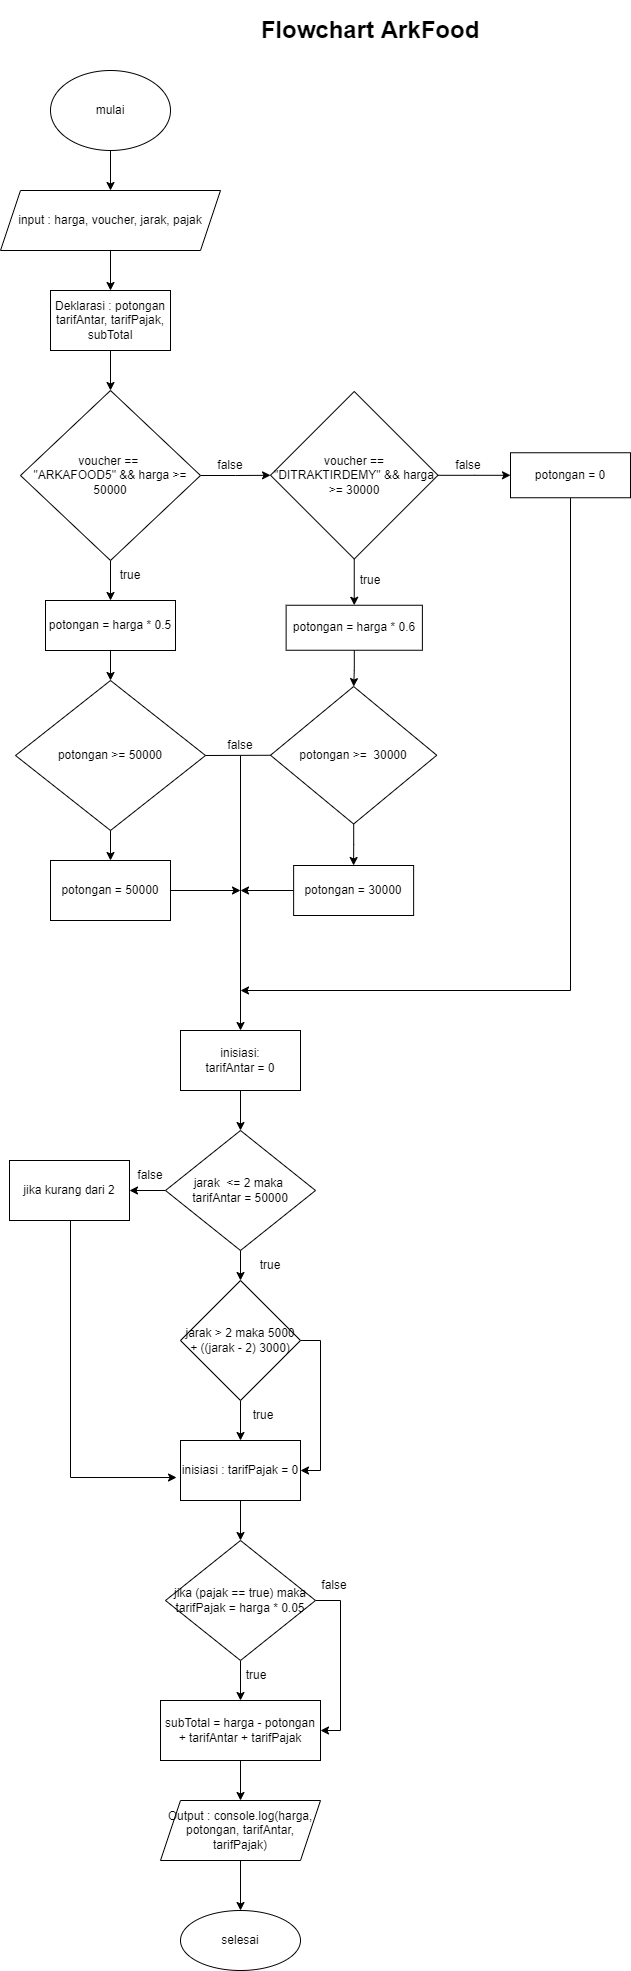

The diagram above was exported from draw.io. Its source (the exported page's mxGraphModel, read from the mxfile embedded in the PNG):
<mxGraphModel dx="866" dy="522" grid="1" gridSize="10" guides="1" tooltips="1" connect="1" arrows="1" fold="1" page="1" pageScale="1" pageWidth="827" pageHeight="1169" math="0" shadow="0">
  <root>
    <mxCell id="0" />
    <mxCell id="1" parent="0" />
    <mxCell id="jZDjTdLtcw1pBpgHZQKt-3" value="" style="edgeStyle=orthogonalEdgeStyle;rounded=0;orthogonalLoop=1;jettySize=auto;html=1;" edge="1" parent="1" source="jZDjTdLtcw1pBpgHZQKt-1" target="jZDjTdLtcw1pBpgHZQKt-2">
      <mxGeometry relative="1" as="geometry" />
    </mxCell>
    <mxCell id="jZDjTdLtcw1pBpgHZQKt-1" value="mulai" style="ellipse;whiteSpace=wrap;html=1;" vertex="1" parent="1">
      <mxGeometry x="100" y="90" width="120" height="80" as="geometry" />
    </mxCell>
    <mxCell id="jZDjTdLtcw1pBpgHZQKt-5" value="" style="edgeStyle=orthogonalEdgeStyle;rounded=0;orthogonalLoop=1;jettySize=auto;html=1;" edge="1" parent="1" source="jZDjTdLtcw1pBpgHZQKt-2" target="jZDjTdLtcw1pBpgHZQKt-4">
      <mxGeometry relative="1" as="geometry" />
    </mxCell>
    <mxCell id="jZDjTdLtcw1pBpgHZQKt-2" value="input : harga, voucher, jarak, pajak" style="shape=parallelogram;perimeter=parallelogramPerimeter;whiteSpace=wrap;html=1;fixedSize=1;" vertex="1" parent="1">
      <mxGeometry x="50" y="210" width="220" height="60" as="geometry" />
    </mxCell>
    <mxCell id="jZDjTdLtcw1pBpgHZQKt-7" value="" style="edgeStyle=orthogonalEdgeStyle;rounded=0;orthogonalLoop=1;jettySize=auto;html=1;" edge="1" parent="1" source="jZDjTdLtcw1pBpgHZQKt-4" target="jZDjTdLtcw1pBpgHZQKt-6">
      <mxGeometry relative="1" as="geometry" />
    </mxCell>
    <mxCell id="jZDjTdLtcw1pBpgHZQKt-4" value="Deklarasi : potongan tarifAntar, tarifPajak, subTotal" style="whiteSpace=wrap;html=1;" vertex="1" parent="1">
      <mxGeometry x="100" y="310" width="120" height="60" as="geometry" />
    </mxCell>
    <mxCell id="jZDjTdLtcw1pBpgHZQKt-9" value="" style="edgeStyle=orthogonalEdgeStyle;rounded=0;orthogonalLoop=1;jettySize=auto;html=1;" edge="1" parent="1" source="jZDjTdLtcw1pBpgHZQKt-6" target="jZDjTdLtcw1pBpgHZQKt-8">
      <mxGeometry relative="1" as="geometry" />
    </mxCell>
    <mxCell id="jZDjTdLtcw1pBpgHZQKt-15" value="" style="edgeStyle=orthogonalEdgeStyle;rounded=0;orthogonalLoop=1;jettySize=auto;html=1;" edge="1" parent="1" source="jZDjTdLtcw1pBpgHZQKt-6" target="jZDjTdLtcw1pBpgHZQKt-14">
      <mxGeometry relative="1" as="geometry" />
    </mxCell>
    <mxCell id="jZDjTdLtcw1pBpgHZQKt-6" value="voucher == &lt;br&gt;&quot;ARKAFOOD5&lt;span&gt;&quot; &amp;amp;&amp;amp; harga &amp;gt;= 50000&lt;/span&gt;" style="rhombus;whiteSpace=wrap;html=1;" vertex="1" parent="1">
      <mxGeometry x="70" y="410" width="180" height="170" as="geometry" />
    </mxCell>
    <mxCell id="jZDjTdLtcw1pBpgHZQKt-11" value="" style="edgeStyle=orthogonalEdgeStyle;rounded=0;orthogonalLoop=1;jettySize=auto;html=1;" edge="1" parent="1" source="jZDjTdLtcw1pBpgHZQKt-8" target="jZDjTdLtcw1pBpgHZQKt-10">
      <mxGeometry relative="1" as="geometry" />
    </mxCell>
    <mxCell id="jZDjTdLtcw1pBpgHZQKt-8" value="potongan = harga * 0.5" style="whiteSpace=wrap;html=1;" vertex="1" parent="1">
      <mxGeometry x="95" y="620" width="130" height="50" as="geometry" />
    </mxCell>
    <mxCell id="jZDjTdLtcw1pBpgHZQKt-13" value="" style="edgeStyle=orthogonalEdgeStyle;rounded=0;orthogonalLoop=1;jettySize=auto;html=1;" edge="1" parent="1" source="jZDjTdLtcw1pBpgHZQKt-10" target="jZDjTdLtcw1pBpgHZQKt-12">
      <mxGeometry relative="1" as="geometry" />
    </mxCell>
    <mxCell id="jZDjTdLtcw1pBpgHZQKt-10" value="potongan &amp;gt;= 50000" style="rhombus;whiteSpace=wrap;html=1;" vertex="1" parent="1">
      <mxGeometry x="65" y="700" width="190" height="150" as="geometry" />
    </mxCell>
    <mxCell id="jZDjTdLtcw1pBpgHZQKt-32" style="edgeStyle=orthogonalEdgeStyle;rounded=0;orthogonalLoop=1;jettySize=auto;html=1;" edge="1" parent="1" source="jZDjTdLtcw1pBpgHZQKt-12">
      <mxGeometry relative="1" as="geometry">
        <mxPoint x="290" y="910" as="targetPoint" />
      </mxGeometry>
    </mxCell>
    <mxCell id="jZDjTdLtcw1pBpgHZQKt-12" value="potongan = 50000" style="whiteSpace=wrap;html=1;" vertex="1" parent="1">
      <mxGeometry x="100" y="880" width="120" height="60" as="geometry" />
    </mxCell>
    <mxCell id="jZDjTdLtcw1pBpgHZQKt-19" value="" style="edgeStyle=orthogonalEdgeStyle;rounded=0;orthogonalLoop=1;jettySize=auto;html=1;" edge="1" parent="1" source="jZDjTdLtcw1pBpgHZQKt-14" target="jZDjTdLtcw1pBpgHZQKt-18">
      <mxGeometry relative="1" as="geometry" />
    </mxCell>
    <mxCell id="jZDjTdLtcw1pBpgHZQKt-22" value="" style="edgeStyle=orthogonalEdgeStyle;rounded=0;orthogonalLoop=1;jettySize=auto;html=1;" edge="1" parent="1" source="jZDjTdLtcw1pBpgHZQKt-14" target="jZDjTdLtcw1pBpgHZQKt-21">
      <mxGeometry relative="1" as="geometry" />
    </mxCell>
    <mxCell id="jZDjTdLtcw1pBpgHZQKt-14" value="voucher ==&lt;br&gt;&quot;DITRAKTIRDEMY&quot; &amp;amp;&amp;amp; harga &amp;gt;= 30000" style="rhombus;whiteSpace=wrap;html=1;" vertex="1" parent="1">
      <mxGeometry x="320" y="411" width="167.5" height="167.5" as="geometry" />
    </mxCell>
    <mxCell id="jZDjTdLtcw1pBpgHZQKt-16" value="false" style="text;html=1;strokeColor=none;fillColor=none;align=center;verticalAlign=middle;whiteSpace=wrap;rounded=0;" vertex="1" parent="1">
      <mxGeometry x="250" y="470" width="60" height="30" as="geometry" />
    </mxCell>
    <mxCell id="jZDjTdLtcw1pBpgHZQKt-17" value="true" style="text;html=1;strokeColor=none;fillColor=none;align=center;verticalAlign=middle;whiteSpace=wrap;rounded=0;" vertex="1" parent="1">
      <mxGeometry x="150" y="580" width="60" height="30" as="geometry" />
    </mxCell>
    <mxCell id="jZDjTdLtcw1pBpgHZQKt-25" value="" style="edgeStyle=orthogonalEdgeStyle;rounded=0;orthogonalLoop=1;jettySize=auto;html=1;" edge="1" parent="1" source="jZDjTdLtcw1pBpgHZQKt-18" target="jZDjTdLtcw1pBpgHZQKt-24">
      <mxGeometry relative="1" as="geometry" />
    </mxCell>
    <mxCell id="jZDjTdLtcw1pBpgHZQKt-18" value="potongan = harga * 0.6" style="whiteSpace=wrap;html=1;" vertex="1" parent="1">
      <mxGeometry x="335.63" y="624.75" width="136.25" height="45" as="geometry" />
    </mxCell>
    <mxCell id="jZDjTdLtcw1pBpgHZQKt-20" value="true" style="text;html=1;strokeColor=none;fillColor=none;align=center;verticalAlign=middle;whiteSpace=wrap;rounded=0;" vertex="1" parent="1">
      <mxGeometry x="390" y="584.75" width="60" height="30" as="geometry" />
    </mxCell>
    <mxCell id="jZDjTdLtcw1pBpgHZQKt-35" style="edgeStyle=orthogonalEdgeStyle;rounded=0;orthogonalLoop=1;jettySize=auto;html=1;" edge="1" parent="1" source="jZDjTdLtcw1pBpgHZQKt-21">
      <mxGeometry relative="1" as="geometry">
        <mxPoint x="290" y="1010" as="targetPoint" />
        <Array as="points">
          <mxPoint x="620" y="1010" />
        </Array>
      </mxGeometry>
    </mxCell>
    <mxCell id="jZDjTdLtcw1pBpgHZQKt-21" value="potongan = 0" style="whiteSpace=wrap;html=1;" vertex="1" parent="1">
      <mxGeometry x="560" y="472.25" width="120" height="45" as="geometry" />
    </mxCell>
    <mxCell id="jZDjTdLtcw1pBpgHZQKt-23" value="false" style="text;html=1;strokeColor=none;fillColor=none;align=center;verticalAlign=middle;whiteSpace=wrap;rounded=0;" vertex="1" parent="1">
      <mxGeometry x="487.5" y="469.75" width="60" height="30" as="geometry" />
    </mxCell>
    <mxCell id="jZDjTdLtcw1pBpgHZQKt-30" value="" style="edgeStyle=orthogonalEdgeStyle;rounded=0;orthogonalLoop=1;jettySize=auto;html=1;" edge="1" parent="1" source="jZDjTdLtcw1pBpgHZQKt-24" target="jZDjTdLtcw1pBpgHZQKt-29">
      <mxGeometry relative="1" as="geometry" />
    </mxCell>
    <mxCell id="jZDjTdLtcw1pBpgHZQKt-24" value="potongan &amp;gt;=&amp;nbsp; 30000" style="rhombus;whiteSpace=wrap;html=1;" vertex="1" parent="1">
      <mxGeometry x="320" y="706" width="166.25" height="137.5" as="geometry" />
    </mxCell>
    <mxCell id="jZDjTdLtcw1pBpgHZQKt-26" value="" style="endArrow=none;html=1;rounded=0;exitX=1;exitY=0.5;exitDx=0;exitDy=0;entryX=0;entryY=0.5;entryDx=0;entryDy=0;" edge="1" parent="1" source="jZDjTdLtcw1pBpgHZQKt-10" target="jZDjTdLtcw1pBpgHZQKt-24">
      <mxGeometry width="50" height="50" relative="1" as="geometry">
        <mxPoint x="390" y="860" as="sourcePoint" />
        <mxPoint x="440" y="810" as="targetPoint" />
      </mxGeometry>
    </mxCell>
    <mxCell id="jZDjTdLtcw1pBpgHZQKt-27" value="" style="endArrow=classic;html=1;rounded=0;" edge="1" parent="1">
      <mxGeometry width="50" height="50" relative="1" as="geometry">
        <mxPoint x="290" y="775" as="sourcePoint" />
        <mxPoint x="290" y="1050" as="targetPoint" />
      </mxGeometry>
    </mxCell>
    <mxCell id="jZDjTdLtcw1pBpgHZQKt-28" value="false" style="text;html=1;strokeColor=none;fillColor=none;align=center;verticalAlign=middle;whiteSpace=wrap;rounded=0;" vertex="1" parent="1">
      <mxGeometry x="260" y="750" width="60" height="30" as="geometry" />
    </mxCell>
    <mxCell id="jZDjTdLtcw1pBpgHZQKt-33" style="edgeStyle=orthogonalEdgeStyle;rounded=0;orthogonalLoop=1;jettySize=auto;html=1;exitX=0;exitY=0.5;exitDx=0;exitDy=0;" edge="1" parent="1" source="jZDjTdLtcw1pBpgHZQKt-29">
      <mxGeometry relative="1" as="geometry">
        <mxPoint x="290" y="910" as="targetPoint" />
      </mxGeometry>
    </mxCell>
    <mxCell id="jZDjTdLtcw1pBpgHZQKt-29" value="potongan = 30000" style="whiteSpace=wrap;html=1;" vertex="1" parent="1">
      <mxGeometry x="343.13" y="885" width="120" height="50" as="geometry" />
    </mxCell>
    <mxCell id="jZDjTdLtcw1pBpgHZQKt-41" value="" style="edgeStyle=orthogonalEdgeStyle;rounded=0;orthogonalLoop=1;jettySize=auto;html=1;" edge="1" parent="1" source="jZDjTdLtcw1pBpgHZQKt-39" target="jZDjTdLtcw1pBpgHZQKt-40">
      <mxGeometry relative="1" as="geometry" />
    </mxCell>
    <mxCell id="jZDjTdLtcw1pBpgHZQKt-39" value="inisiasi:&lt;br&gt;tarifAntar = 0" style="rounded=0;whiteSpace=wrap;html=1;" vertex="1" parent="1">
      <mxGeometry x="230" y="1050" width="120" height="60" as="geometry" />
    </mxCell>
    <mxCell id="jZDjTdLtcw1pBpgHZQKt-45" value="" style="edgeStyle=orthogonalEdgeStyle;rounded=0;orthogonalLoop=1;jettySize=auto;html=1;" edge="1" parent="1" source="jZDjTdLtcw1pBpgHZQKt-40" target="jZDjTdLtcw1pBpgHZQKt-44">
      <mxGeometry relative="1" as="geometry" />
    </mxCell>
    <mxCell id="jZDjTdLtcw1pBpgHZQKt-52" value="" style="edgeStyle=orthogonalEdgeStyle;rounded=0;orthogonalLoop=1;jettySize=auto;html=1;" edge="1" parent="1" source="jZDjTdLtcw1pBpgHZQKt-40" target="jZDjTdLtcw1pBpgHZQKt-51">
      <mxGeometry relative="1" as="geometry" />
    </mxCell>
    <mxCell id="jZDjTdLtcw1pBpgHZQKt-40" value="jarak&amp;nbsp; &amp;lt;= 2 maka &lt;br&gt;tarifAntar = 50000" style="rhombus;whiteSpace=wrap;html=1;rounded=0;" vertex="1" parent="1">
      <mxGeometry x="215" y="1150" width="150" height="120" as="geometry" />
    </mxCell>
    <mxCell id="jZDjTdLtcw1pBpgHZQKt-60" style="edgeStyle=orthogonalEdgeStyle;rounded=0;orthogonalLoop=1;jettySize=auto;html=1;entryX=-0.033;entryY=0.617;entryDx=0;entryDy=0;entryPerimeter=0;" edge="1" parent="1" source="jZDjTdLtcw1pBpgHZQKt-44" target="jZDjTdLtcw1pBpgHZQKt-55">
      <mxGeometry relative="1" as="geometry">
        <Array as="points">
          <mxPoint x="120" y="1497" />
        </Array>
      </mxGeometry>
    </mxCell>
    <mxCell id="jZDjTdLtcw1pBpgHZQKt-44" value="jika kurang dari 2" style="whiteSpace=wrap;html=1;rounded=0;" vertex="1" parent="1">
      <mxGeometry x="59" y="1180" width="120" height="60" as="geometry" />
    </mxCell>
    <mxCell id="jZDjTdLtcw1pBpgHZQKt-48" value="true" style="text;html=1;strokeColor=none;fillColor=none;align=center;verticalAlign=middle;whiteSpace=wrap;rounded=0;" vertex="1" parent="1">
      <mxGeometry x="290" y="1270" width="60" height="30" as="geometry" />
    </mxCell>
    <mxCell id="jZDjTdLtcw1pBpgHZQKt-49" value="false" style="text;html=1;strokeColor=none;fillColor=none;align=center;verticalAlign=middle;whiteSpace=wrap;rounded=0;" vertex="1" parent="1">
      <mxGeometry x="170" y="1180" width="60" height="30" as="geometry" />
    </mxCell>
    <mxCell id="jZDjTdLtcw1pBpgHZQKt-56" value="" style="edgeStyle=orthogonalEdgeStyle;rounded=0;orthogonalLoop=1;jettySize=auto;html=1;" edge="1" parent="1" source="jZDjTdLtcw1pBpgHZQKt-51" target="jZDjTdLtcw1pBpgHZQKt-55">
      <mxGeometry relative="1" as="geometry" />
    </mxCell>
    <mxCell id="jZDjTdLtcw1pBpgHZQKt-69" style="edgeStyle=orthogonalEdgeStyle;rounded=0;orthogonalLoop=1;jettySize=auto;html=1;entryX=1;entryY=0.5;entryDx=0;entryDy=0;" edge="1" parent="1" source="jZDjTdLtcw1pBpgHZQKt-51" target="jZDjTdLtcw1pBpgHZQKt-55">
      <mxGeometry relative="1" as="geometry">
        <mxPoint x="390" y="1460" as="targetPoint" />
        <Array as="points">
          <mxPoint x="370" y="1360" />
          <mxPoint x="370" y="1490" />
        </Array>
      </mxGeometry>
    </mxCell>
    <mxCell id="jZDjTdLtcw1pBpgHZQKt-51" value="jarak &amp;gt; 2 maka 5000 + ((jarak - 2) 3000)" style="rhombus;whiteSpace=wrap;html=1;rounded=0;" vertex="1" parent="1">
      <mxGeometry x="230" y="1300" width="120" height="120" as="geometry" />
    </mxCell>
    <mxCell id="jZDjTdLtcw1pBpgHZQKt-59" value="" style="edgeStyle=orthogonalEdgeStyle;rounded=0;orthogonalLoop=1;jettySize=auto;html=1;" edge="1" parent="1" source="jZDjTdLtcw1pBpgHZQKt-55" target="jZDjTdLtcw1pBpgHZQKt-58">
      <mxGeometry relative="1" as="geometry" />
    </mxCell>
    <mxCell id="jZDjTdLtcw1pBpgHZQKt-55" value="inisiasi : tarifPajak = 0" style="whiteSpace=wrap;html=1;rounded=0;" vertex="1" parent="1">
      <mxGeometry x="230" y="1460" width="120" height="60" as="geometry" />
    </mxCell>
    <mxCell id="jZDjTdLtcw1pBpgHZQKt-57" value="true" style="text;html=1;strokeColor=none;fillColor=none;align=center;verticalAlign=middle;whiteSpace=wrap;rounded=0;" vertex="1" parent="1">
      <mxGeometry x="283.13" y="1420" width="60" height="30" as="geometry" />
    </mxCell>
    <mxCell id="jZDjTdLtcw1pBpgHZQKt-65" value="" style="edgeStyle=orthogonalEdgeStyle;rounded=0;orthogonalLoop=1;jettySize=auto;html=1;" edge="1" parent="1" source="jZDjTdLtcw1pBpgHZQKt-58" target="jZDjTdLtcw1pBpgHZQKt-64">
      <mxGeometry relative="1" as="geometry" />
    </mxCell>
    <mxCell id="jZDjTdLtcw1pBpgHZQKt-66" style="edgeStyle=orthogonalEdgeStyle;rounded=0;orthogonalLoop=1;jettySize=auto;html=1;entryX=1;entryY=0.5;entryDx=0;entryDy=0;" edge="1" parent="1" source="jZDjTdLtcw1pBpgHZQKt-58" target="jZDjTdLtcw1pBpgHZQKt-64">
      <mxGeometry relative="1" as="geometry">
        <Array as="points">
          <mxPoint x="390" y="1620" />
          <mxPoint x="390" y="1750" />
        </Array>
      </mxGeometry>
    </mxCell>
    <mxCell id="jZDjTdLtcw1pBpgHZQKt-58" value="jika (pajak == true) maka&lt;br&gt;tarifPajak = harga * 0.05" style="rhombus;whiteSpace=wrap;html=1;rounded=0;" vertex="1" parent="1">
      <mxGeometry x="215" y="1560" width="150" height="120" as="geometry" />
    </mxCell>
    <mxCell id="jZDjTdLtcw1pBpgHZQKt-71" value="" style="edgeStyle=orthogonalEdgeStyle;rounded=0;orthogonalLoop=1;jettySize=auto;html=1;" edge="1" parent="1" source="jZDjTdLtcw1pBpgHZQKt-64" target="jZDjTdLtcw1pBpgHZQKt-70">
      <mxGeometry relative="1" as="geometry" />
    </mxCell>
    <mxCell id="jZDjTdLtcw1pBpgHZQKt-64" value="subTotal = harga - potongan + tarifAntar + tarifPajak" style="whiteSpace=wrap;html=1;rounded=0;" vertex="1" parent="1">
      <mxGeometry x="210" y="1720" width="160" height="60" as="geometry" />
    </mxCell>
    <mxCell id="jZDjTdLtcw1pBpgHZQKt-67" value="false" style="text;html=1;strokeColor=none;fillColor=none;align=center;verticalAlign=middle;whiteSpace=wrap;rounded=0;" vertex="1" parent="1">
      <mxGeometry x="354" y="1590" width="60" height="30" as="geometry" />
    </mxCell>
    <mxCell id="jZDjTdLtcw1pBpgHZQKt-68" value="true" style="text;html=1;strokeColor=none;fillColor=none;align=center;verticalAlign=middle;whiteSpace=wrap;rounded=0;" vertex="1" parent="1">
      <mxGeometry x="275.63" y="1680" width="60" height="30" as="geometry" />
    </mxCell>
    <mxCell id="jZDjTdLtcw1pBpgHZQKt-73" value="" style="edgeStyle=orthogonalEdgeStyle;rounded=0;orthogonalLoop=1;jettySize=auto;html=1;" edge="1" parent="1" source="jZDjTdLtcw1pBpgHZQKt-70" target="jZDjTdLtcw1pBpgHZQKt-72">
      <mxGeometry relative="1" as="geometry" />
    </mxCell>
    <mxCell id="jZDjTdLtcw1pBpgHZQKt-70" value="Output : console.log(harga, potongan, tarifAntar, tarifPajak)" style="shape=parallelogram;perimeter=parallelogramPerimeter;whiteSpace=wrap;html=1;fixedSize=1;rounded=0;" vertex="1" parent="1">
      <mxGeometry x="210" y="1820" width="160" height="60" as="geometry" />
    </mxCell>
    <mxCell id="jZDjTdLtcw1pBpgHZQKt-72" value="selesai" style="ellipse;whiteSpace=wrap;html=1;rounded=0;" vertex="1" parent="1">
      <mxGeometry x="230" y="1930" width="120" height="60" as="geometry" />
    </mxCell>
    <mxCell id="jZDjTdLtcw1pBpgHZQKt-74" value="&lt;h1&gt;Flowchart ArkFood&lt;/h1&gt;" style="text;html=1;strokeColor=none;fillColor=none;spacing=5;spacingTop=-20;whiteSpace=wrap;overflow=hidden;rounded=0;align=center;" vertex="1" parent="1">
      <mxGeometry x="290" y="30" width="260" height="70" as="geometry" />
    </mxCell>
  </root>
</mxGraphModel>